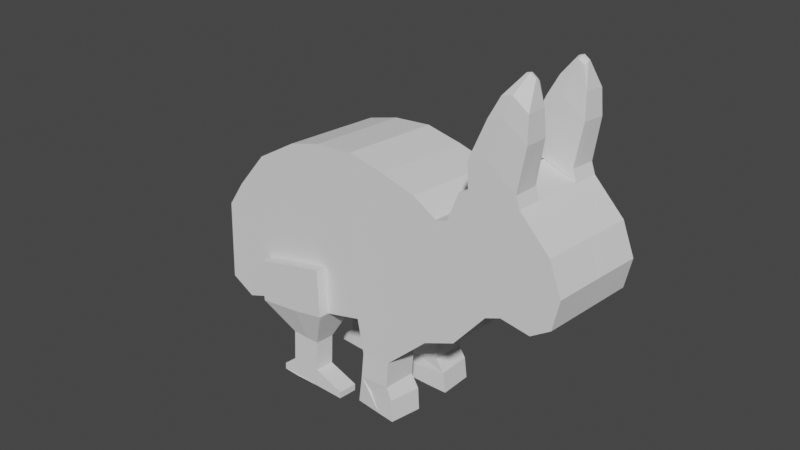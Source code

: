 # Source: Rabbit_V1.blend  (saved by Blender 2.91.10; exported with 4.5.12 LTS)
import bpy
from mathutils import Matrix  # noqa: F401  (used for matrix-valued properties, if any)

bpy.ops.wm.read_factory_settings(use_empty=True)
scene = bpy.context.scene
scene.name = 'Scene'

# ---- collections
col_collection = bpy.data.collections.new('Collection'); scene.collection.children.link(col_collection)

# ---- world
world_world = bpy.data.worlds.new('World'); scene.world = world_world
world_world.use_nodes = True; world_world.node_tree.nodes.clear()
_N = world_world.node_tree.nodes; _L = world_world.node_tree.links
n0 = _N.new('ShaderNodeOutputWorld'); n0.name = 'World Output'; n0.location = (300, 300)
n1 = _N.new('ShaderNodeBackground'); n1.name = 'Background'; n1.location = (10, 300)
n1.inputs[0].default_value = (0.05088, 0.05088, 0.05088, 1.0)
_L.new(n1.outputs[0], n0.inputs[0])
n0.is_active_output = True
world_world.color = (0.05088, 0.05088, 0.05088)
world_world.use_sun_shadow = False
world_world.sun_shadow_jitter_overblur = 0.0

# ---- meshes
me_plane = bpy.data.meshes.new('Plane')
me_plane.from_pydata([(-0.9882, -2.389, 0.0003701), (0.9533, -2.252, 0.008019), (10.43, -1.344, 1.049), (2.83, 0.7796, -2.367e-08), (-4.834, 0.4523, -5.882e-08), (-6.472, -2.67, -9.083e-08), (-1.0, 1.0, 0.0), (-2.658, 0.8797, -1.292e-08), (-6.472, -0.242, -1.334e-07), (-7.657, -2.354, 0.009492), (-7.412, -0.7437, 0.001471), (9.498, -1.256, 1.891e-07), (4.942, -2.216, 3.887e-08), (11.44, -0.04253, 1.049), (11.84, -0.5384, 1.049), (11.43, -1.122, 1.049), (-7.583, -1.891, 1.056), (9.906, 0.7752, 1.049), (8.291, 1.062, -4.051e-08), (-2.658, -2.459, 4.562e-08), (9.901, 0.775, -7.137e-08), (11.32, 0.1071, 1.049), (1.0, 1.0, 0.0), (8.991, -1.209, 1.943e-07), (6.956, 0.797, -6.901e-08), (4.946, -2.216, 1.049), (8.223, -1.303, 1.369e-07), (6.324, 0.2414, -8.148e-08), (0.9575, -2.252, 1.057), (6.53, -2.005, 6.156e-08), (5.723, 0.199, -8.603e-08), (-7.469, -1.117, 0.00333), (2.816, -2.216, 1.048), (4.569, 0.5219, -5.135e-08), (2.728, -2.936, 1.05), (1.912, -2.936, 1.05), (8.786, 0.5046, 1.054e-08), (10.26, 0.3352, -7.648e-09), (-4.834, -2.497, -7.127e-09), (7.429, 0.8909, -5.893e-08), (7.909, 0.3932, -1.426e-09), (8.827, 2.111, 7.212e-08), (10.15, 1.874, 4.668e-08), (8.827, 2.111, 7.212e-08), (10.15, 1.874, 4.668e-08), (-7.586, -1.891, 0.24), (-7.468, -1.117, 0.2361), (10.42, -1.344, 1.797e-07), (11.43, -1.122, 2.036e-07), (11.43, -0.04269, 3.647e-08), (11.31, 0.1069, 1.479e-08), (11.83, -0.5386, 1.083e-07), (1.2, -2.95, 1.054), (2.581, -3.468, 1.067), (1.766, -3.449, 1.067), (2.578, -3.468, 0.3568), (1.198, -2.95, 0.3435), (2.725, -2.936, 0.3405), (0.9547, -2.252, 0.3469), (4.943, -2.216, 0.3389), (-7.465, -1.117, 1.052), (1.051, -3.448, 0.3599), (2.971, -3.726, 0.3695), (0.7261, -3.76, 0.3185), (2.16, -4.127, 0.3639), (3.02, -4.162, 0.3872), (0.8361, -4.06, 0.3336), (-0.993, 0.2145, 1.049), (-0.9839, -2.389, 1.049), (10.26, 0.3354, 1.049), (7.433, 0.8911, 1.049), (6.961, 0.7971, 1.049), (9.503, -1.256, 1.049), (6.329, 0.2416, 1.049), (8.227, -1.303, 1.049), (8.995, -1.208, 1.049), (7.432, 0.3323, 1.049), (5.727, 0.1992, 1.049), (6.534, -2.005, 1.049), (6.769, -0.1164, 1.049), (4.573, 0.522, 1.049), (5.914, -0.3116, 1.049), (2.835, 0.7798, 1.049), (4.659, -0.1126, 1.049), (1.004, 1.0, 1.049), (2.83, 0.08544, 1.049), (-7.653, -2.354, 1.058), (-6.468, -2.67, 1.049), (-6.468, -0.2418, 1.049), (-7.408, -0.7435, 1.05), (-7.465, -1.117, 1.052), (-4.83, -2.496, 1.049), (-4.83, 0.4525, 1.049), (-6.468, -0.8046, 1.049), (-2.654, 0.8799, 1.049), (-4.83, -0.231, 1.049), (-0.9957, 1.0, 1.049), (-2.654, 0.1059, 1.049), (0.9934, 0.2463, 1.051), (1.054, -3.447, 1.07), (1.53, -3.688, 1.043), (2.87, -3.698, 1.078), (2.06, -4.099, 1.072), (2.92, -4.134, 1.095), (0.7357, -4.032, 1.042), (8.79, 0.5047, 1.049), (7.913, 0.3933, 1.049), (8.295, 1.062, 1.049), (7.417, 0.8983, 0.6476), (7.912, 0.3933, 0.7883), (8.789, 0.5047, 0.7883), (10.26, 0.3354, 0.7883), (9.89, 0.7825, 0.6476), (8.294, 1.062, 0.7883), (7.426, 1.399, 0.6476), (7.442, 1.392, 1.049), (8.384, 1.459, 1.049), (9.744, 0.9997, 1.049), (9.728, 1.007, 0.6476), (8.348, 2.144, 0.6739), (8.364, 2.136, 1.022), (9.115, 2.19, 1.022), (10.2, 1.824, 1.022), (10.18, 1.831, 0.6739), (8.937, 2.534, 0.7073), (8.952, 2.527, 0.9887), (9.461, 2.563, 0.9887), (10.2, 2.315, 0.9887), (10.18, 2.322, 0.7073), (9.593, 2.863, 0.6669), (9.619, 2.872, 0.7225), (9.775, 2.876, 0.6669), (9.789, 2.885, 0.7225), (10.04, 2.801, 0.7225), (10.04, 2.788, 0.6669), (-7.587, -1.891, 0.007185), (11.68, -0.3529, 0.0), (-0.9873, -1.414, 1.049), (-7.583, -1.891, 1.056), (-6.468, -1.971, 1.049), (-4.83, -1.648, 1.049), (-2.654, -1.499, 1.049), (0.971, -1.317, 1.055), (2.821, -1.354, 1.049), (4.839, -1.428, 1.049), (6.302, -1.371, 1.049), (7.681, -0.8586, 1.049), (8.41, -0.6314, 1.049), (9.815, -0.6515, 1.049), (10.99, -0.5763, 1.049), (11.69, -0.3527, 1.049), (8.907, -0.6385, 1.049), (-0.9875, -1.414, 1.278), (-0.9841, -2.389, 1.278), (-4.83, -2.496, 1.277), (-2.654, -2.459, 1.277), (-4.83, -1.648, 1.277), (-2.654, -1.499, 1.277), (11.43, -1.122, 0.2328), (7.909, 0.3932, 0.2328), (-4.833, -2.496, 0.2328), (11.31, 0.107, 0.2328), (8.786, 0.5046, 0.2328), (6.531, -2.005, 0.2328), (-7.468, -1.117, 0.2361), (2.726, -2.936, 0.498), (4.944, -2.216, 0.4965), (5.724, 0.1991, 0.2328), (-6.471, -0.2419, 0.2328), (-7.411, -0.7436, 0.2343), (1.198, -2.95, 0.5011), (11.83, -0.5385, 0.2328), (11.44, -0.04266, 0.2328), (-7.656, -2.354, 0.2423), (-6.471, -2.67, 0.2328), (8.224, -1.303, 0.2328), (8.992, -1.208, 0.2328), (6.325, 0.2414, 0.2328), (9.499, -1.256, 0.2328), (10.42, -1.344, 0.2328), (0.8138, -4.053, 0.4908), (1.001, 1.0, 0.2328), (-0.9991, 1.0, 0.2328), (0.9553, -2.252, 0.5045), (2.138, -4.121, 0.5211), (2.998, -4.156, 0.5444), (-2.657, -2.459, 0.2328), (-0.9872, -2.389, 0.2332), (7.43, 0.8909, 0.2328), (6.957, 0.797, 0.2328), (2.948, -3.72, 0.5267), (2.578, -3.468, 0.5144), (9.902, 0.775, 0.2328), (10.26, 0.3353, 0.2328), (1.051, -3.447, 0.5175), (4.57, 0.5219, 0.2328), (2.831, 0.7796, 0.2328), (-2.657, 0.8798, 0.2328), (-4.833, 0.4524, 0.2328), (11.69, -0.3528, 0.2328), (-7.586, -1.891, 0.24), (-3.503, -3.112, 0.6104), (-3.495, -3.11, 0.9333), (-1.984, -3.168, 0.6055), (-1.976, -3.166, 0.9284), (-3.705, -4.096, 0.6173), (-3.493, -3.109, 1.024), (-2.637, -3.15, 1.021), (-1.974, -3.165, 1.019), (-2.647, -3.153, 0.6076), (-3.632, -3.74, 0.6148), (-3.624, -3.738, 0.9377), (-2.113, -3.796, 0.6099), (-2.105, -3.794, 0.9328), (-4.322, -3.939, 0.6295), (-3.622, -3.737, 1.028), (-2.766, -3.778, 1.025), (-2.103, -3.793, 1.023), (-2.776, -3.781, 0.612), (-0.5889, -4.066, 0.9286), (-2.186, -4.153, 0.6124), (-2.178, -4.151, 0.9353), (-0.597, -4.068, 0.6057), (-3.696, -4.094, 1.031), (-2.84, -4.135, 1.028), (-2.176, -4.15, 1.026), (-2.849, -4.137, 0.6145), (-4.314, -3.937, 0.9524), (-4.35, -4.073, 0.6304), (-4.313, -3.937, 1.043), (-4.342, -4.071, 0.9533), (-2.831, -4.129, 0.6254), (-2.823, -4.127, 0.9484), (-3.486, -4.112, 0.9505), (-4.34, -4.07, 1.044), (-3.484, -4.111, 1.041), (-2.821, -4.126, 1.039), (-3.494, -4.114, 0.6276), (-0.6258, -4.208, 0.6067), (-0.5871, -4.066, 1.019), (-0.6178, -4.206, 0.9296), (-0.616, -4.206, 1.02), (-7.516, -1.418, 0.0), (-7.548, -1.629, 0.0), (-7.545, -1.622, 0.1982), (-7.513, -1.412, 0.1972), (-7.578, -1.3, 0.0), (-7.647, -1.748, 0.0), (-7.64, -1.735, 0.313), (-7.572, -1.287, 0.3108), (-7.904, -1.288, 0.0), (-7.972, -1.736, 0.0), (-7.966, -1.723, 0.3196), (-7.897, -1.275, 0.3174), (-7.888, -1.172, 0.0), (-7.992, -1.859, 0.0), (-7.982, -1.839, 0.4052), (-7.877, -1.151, 0.4018), (-8.082, -1.167, 0.0), (-8.187, -1.854, 0.0), (-8.177, -1.834, 0.4058), (-8.072, -1.146, 0.4024), (-8.989, -1.143, 0.0), (-9.093, -1.831, 0.0), (-9.083, -1.81, 0.4086), (-8.978, -1.122, 0.4052), (8.265, 1.077, 0.5125), (9.875, 0.7895, 0.5125), (7.403, 0.9054, 0.5125), (8.354, 1.473, 0.5124), (9.085, 2.204, 0.5387), (9.714, 1.014, 0.5124), (7.412, 1.406, 0.5124), (8.334, 2.151, 0.5387), (8.922, 2.541, 0.5722), (10.17, 1.838, 0.5387), (9.431, 2.577, 0.5722), (9.715, 2.831, 0.5924), (10.17, 2.33, 0.5722), (9.984, 2.737, 0.5958), (9.521, 2.802, 0.5899)], [(44, 42), (41, 43)], [(18, 36, 37, 20), (39, 40, 36, 18), (174, 160, 91, 87), (161, 192, 17, 21), (193, 162, 105, 69), (170, 194, 99, 52), (163, 175, 74, 78), (200, 173, 86, 138), (165, 166, 25, 34), (177, 167, 77, 73), (176, 178, 72, 75), (168, 169, 89, 88), (183, 170, 52, 28), (199, 172, 13, 150), (185, 190, 101, 103), (173, 174, 87, 86), (175, 176, 75, 74), (56, 57, 55, 61), (181, 182, 96, 84), (189, 177, 73, 71), (178, 179, 2, 72), (180, 184, 102, 104), (196, 181, 84, 82), (182, 197, 94, 96), (187, 183, 28, 68), (184, 185, 103, 102), (186, 187, 203, 209), (188, 189, 71, 70), (190, 191, 53, 101), (192, 193, 69, 17), (59, 57, 56, 58), (195, 196, 82, 80), (197, 198, 92, 94), (148, 2, 15, 149), (151, 72, 2, 148), (146, 74, 75, 147), (145, 78, 74, 146), (144, 25, 78, 145), (143, 32, 25, 144), (142, 28, 32, 143), (93, 88, 89, 90), (95, 92, 88, 93), (97, 94, 92, 95), (67, 96, 94, 97), (67, 98, 84, 96), (149, 15, 14, 150), (32, 28, 52, 35), (25, 32, 35, 34), (35, 52, 99, 54), (34, 35, 54, 53), (63, 62, 65, 66), (53, 54, 100, 101), (61, 55, 62, 63), (101, 100, 102, 103), (17, 69, 13, 21), (73, 79, 76, 71), (77, 81, 79, 73), (80, 83, 81, 77), (82, 85, 83, 80), (84, 98, 85, 82), (139, 93, 90, 138), (140, 95, 93, 139), (141, 97, 95, 140), (137, 67, 97, 141), (137, 142, 98, 67), (71, 76, 106, 70), (147, 75, 72, 151), (159, 188, 70, 106), (191, 165, 34, 53), (162, 159, 106, 105), (158, 171, 14, 15), (198, 168, 88, 92), (167, 195, 80, 77), (172, 161, 21, 13), (166, 163, 78, 25), (179, 158, 15, 2), (68, 153, 208, 204), (169, 164, 90, 89), (115, 116, 121, 120), (123, 118, 271, 275), (124, 129, 280, 274), (114, 119, 273, 272), (122, 123, 128, 127), (128, 123, 275, 278), (108, 114, 272, 268), (117, 118, 123, 122), (116, 117, 122, 121), (114, 115, 120, 119), (125, 126, 132, 130), (129, 131, 277, 280), (121, 122, 127, 126), (119, 120, 125, 124), (118, 112, 267, 271), (120, 121, 126, 125), (131, 129, 130, 132), (134, 131, 132, 133), (131, 134, 279, 277), (127, 128, 134, 133), (126, 127, 133, 132), (124, 125, 130, 129), (76, 147, 151, 106), (68, 28, 142, 137), (140, 91, 154, 156), (141, 140, 156, 157), (91, 140, 139, 87), (87, 139, 138, 86), (69, 149, 150, 13), (98, 142, 143, 85), (85, 143, 144, 83), (83, 144, 145, 81), (81, 145, 146, 79), (79, 146, 147, 76), (106, 151, 148, 105), (105, 148, 149, 69), (171, 199, 150, 14), (46, 45, 16, 60), (153, 152, 157, 155), (155, 157, 156, 154), (187, 68, 204, 203), (68, 137, 152, 153), (91, 160, 201, 202), (137, 141, 157, 152), (55, 57, 165, 191), (62, 55, 191, 190), (64, 65, 185, 184), (66, 64, 184, 180), (65, 62, 190, 185), (58, 56, 170, 183), (57, 59, 166, 165), (56, 61, 194, 170), (202, 201, 210, 211), (209, 203, 212, 218), (207, 206, 215, 216), (206, 202, 211, 215), (160, 186, 209, 201), (153, 155, 207, 208), (155, 154, 206, 207), (154, 91, 202, 206), (225, 224, 235, 236), (213, 217, 239, 219), (210, 218, 226, 205), (212, 213, 219, 222), (208, 207, 216, 217), (203, 204, 213, 212), (201, 209, 218, 210), (204, 208, 217, 213), (221, 225, 236, 232), (220, 221, 232, 231), (211, 210, 214, 227), (226, 220, 231, 237), (216, 215, 223, 224), (218, 212, 220, 226), (224, 223, 234, 235), (217, 216, 224, 225), (229, 227, 230, 234), (237, 231, 232, 233), (228, 237, 233, 230), (230, 233, 235, 234), (233, 232, 236, 235), (227, 214, 228, 230), (210, 205, 228, 214), (205, 226, 237, 228), (215, 211, 227, 229), (223, 215, 229, 234), (219, 239, 241, 240), (222, 219, 240, 238), (217, 225, 241, 239), (221, 220, 238, 240), (225, 221, 240, 241), (220, 212, 222, 238), (180, 104, 99, 194), (54, 99, 104, 102, 100), (18, 20, 37, 36), (39, 18, 36, 40), (1, 12, 59, 58), (12, 29, 59), (108, 109, 106, 70), (70, 107, 116, 115), (109, 110, 105, 106), (110, 111, 69, 105), (108, 70, 115, 114), (0, 1, 58), (107, 105, 69, 17), (70, 106, 105, 107), (111, 112, 17, 69), (37, 20, 112, 111), (20, 18, 113, 112), (36, 37, 111, 110), (40, 36, 110, 109), (18, 39, 108, 113), (39, 40, 109, 108), (107, 17, 117, 116), (17, 112, 118, 117), (243, 244, 248, 247), (51, 136, 199, 171), (10, 31, 164, 169), (38, 19, 186, 160), (47, 48, 158, 179), (59, 29, 163, 166), (49, 50, 161, 172), (30, 33, 195, 167), (4, 8, 168, 198), (48, 51, 171, 158), (36, 40, 159, 162), (40, 39, 188, 159), (7, 4, 198, 197), (33, 3, 196, 195), (20, 37, 193, 192), (39, 24, 189, 188), (19, 0, 187, 186), (0, 58, 183, 187), (6, 7, 197, 182), (3, 22, 181, 196), (11, 47, 179, 178), (24, 27, 177, 189), (22, 6, 182, 181), (26, 23, 176, 175), (9, 5, 174, 173), (136, 49, 172, 199), (8, 10, 169, 168), (23, 11, 178, 176), (27, 30, 167, 177), (135, 9, 173, 200), (29, 26, 175, 163), (37, 36, 162, 193), (50, 20, 192, 161), (5, 38, 160, 174), (66, 194, 61, 63), (66, 180, 194), (243, 242, 31, 135), (245, 244, 200, 164), (244, 243, 135, 200), (242, 245, 164, 31), (246, 247, 251, 250), (242, 243, 247, 246), (245, 242, 246, 249), (244, 245, 249, 248), (253, 250, 254, 257), (249, 246, 250, 253), (248, 249, 253, 252), (247, 248, 252, 251), (255, 256, 260, 259), (252, 253, 257, 256), (251, 252, 256, 255), (250, 251, 255, 254), (261, 258, 262, 265), (254, 255, 259, 258), (257, 254, 258, 261), (256, 257, 261, 260), (262, 263, 264, 265), (260, 261, 265, 264), (259, 260, 264, 263), (258, 259, 263, 262), (271, 269, 270, 275), (267, 266, 269, 271), (266, 268, 272, 269), (270, 273, 274, 276), (269, 272, 273, 270), (278, 276, 277, 279), (275, 270, 276, 278), (276, 274, 280, 277), (134, 128, 278, 279), (113, 108, 268, 266), (119, 124, 274, 273), (112, 113, 266, 267)])
_uv = me_plane.uv_layers.new(name='UVMap')
_uv.uv.foreach_set('vector', [1.0, 1.0, 1.0, 0.7865, 1.0, 0.7865, 1.0, 1.0, 1.0, 1.0, 1.0, 0.7865, 1.0, 0.7865, 1.0, 1.0, 0.0, 0.0, 0.0, 0.0, 0.0, 0.0, 0.0, 0.0, 0.0, 0.0, 0.0, 0.0, 0.0, 0.0, 0.0, 0.0, 1.0, 0.7865, 1.0, 0.7865, 1.0, 0.7865, 1.0, 0.7865, 0.0, 0.0, 0.0, 0.0, 0.0, 0.0, 0.0, 0.0, 0.0, 0.0, 0.0, 0.0, 0.0, 0.0, 0.0, 0.0, 0.0, 0.0, 0.0, 0.0, 0.0, 0.0, 0.0, 0.0, 0.0, 0.0, 0.0, 0.0, 0.0, 0.0, 0.0, 0.0, 0.0, 0.0, 0.0, 0.0, 0.0, 0.0, 0.0, 0.0, 0.0, 0.0, 0.0, 0.0, 0.0, 0.0, 0.0, 0.0, 0.0, 0.0, 0.0, 0.0, 0.0, 0.0, 0.0, 0.0, 0.0, 0.0, 0.0, 0.0, 0.0, 0.0, 0.0, 0.0, 0.0, 0.0, 0.0, 0.0, 0.0, 0.0, 0.0, 0.0, 0.0, 0.0, 0.0, 0.0, 0.0, 0.0, 0.0, 0.0, 0.0, 0.0, 0.0, 0.0, 0.0, 0.0, 0.0, 0.0, 0.0, 0.0, 0.0, 0.0, 0.0, 0.0, 0.0, 0.0, 0.0, 0.0, 0.0, 0.0, 0.0, 0.0, 0.0, 0.0, 0.0, 0.0, 0.0, 0.0, 0.0, 0.0, 0.0, 0.0, 0.0, 0.0, 0.0, 0.0, 0.0, 0.0, 0.0, 0.0, 0.0, 0.0, 0.0, 0.0, 0.0, 0.0, 0.0, 0.0, 0.0, 0.0, 0.0, 0.0, 0.0, 0.0, 0.0, 0.0, 0.0, 0.0, 0.0, 0.0, 0.0, 0.0, 0.0, 0.0, 0.0, 0.0, 0.0, 0.0, 0.0, 0.0, 0.0, 0.0, 0.0, 0.0, 0.0, 0.0, 0.0, 0.0, 0.0, 0.0, 0.0, 0.0, 0.0, 0.0, 0.0, 0.0, 0.0, 0.0, 0.0, 0.0, 0.0, 0.0, 0.0, 0.0, 0.0, 0.0, 0.0, 0.0, 0.0, 0.0, 0.0, 0.0, 0.0, 0.0, 0.0, 0.0, 0.0, 0.0, 0.0, 0.0, 0.0, 0.0, 1.0, 1.0, 1.0, 0.7865, 1.0, 0.7865, 1.0, 1.0, 0.0, 0.0, 0.0, 0.0, 0.0, 0.0, 0.0, 0.0, 0.0, 0.0, 0.0, 0.0, 0.0, 0.0, 0.0, 0.0, 0.0, 0.0, 0.0, 0.0, 0.0, 0.0, 0.0, 0.0, 1.0, 0.3439, 1.0, 0.07884, 1.0, 0.07884, 1.0, 0.3439, 1.0, 0.3439, 1.0, 0.07884, 1.0, 0.07884, 1.0, 0.3439, 1.0, 0.3439, 1.0, 0.07884, 1.0, 0.07884, 1.0, 0.3439, 1.0, 0.3439, 1.0, 0.07884, 1.0, 0.07884, 1.0, 0.3439, 1.0, 0.3439, 1.0, 0.07884, 1.0, 0.07884, 1.0, 0.3439, 1.0, 0.3439, 1.0, 0.07884, 1.0, 0.07884, 1.0, 0.3439, 1.0, 0.2877, 1.0, 0.0, 1.0, 0.07884, 1.0, 0.3439, 0.0, 0.8315, 0.0, 1.0, 0.0, 1.0, 0.0, 0.8837, 0.0, 0.7953, 0.0, 1.0, 0.0, 1.0, 0.0, 0.8315, 0.0, 0.7682, 0.0, 1.0, 0.0, 1.0, 0.0, 0.7953, 0.0, 0.7682, 0.0, 1.0, 0.0, 1.0, 0.0, 0.7682, 0.0, 0.7682, 1.0, 0.7682, 1.0, 1.0, 0.0, 1.0, 1.0, 0.3439, 1.0, 0.07884, 1.0, 0.07884, 1.0, 0.3439, 1.0, 0.07884, 1.0, 0.0, 1.0, 0.0, 1.0, 0.07884, 1.0, 0.07884, 1.0, 0.07884, 1.0, 0.07884, 1.0, 0.07884, 1.0, 0.07884, 1.0, 0.0, 1.0, 0.0, 1.0, 0.07884, 1.0, 0.07884, 1.0, 0.07884, 1.0, 0.07884, 1.0, 0.07884, 0.0, 0.0, 0.0, 0.0, 0.0, 0.0, 0.0, 0.0, 1.0, 0.07884, 1.0, 0.07884, 1.0, 0.07884, 1.0, 0.07884, 0.0, 0.0, 0.0, 0.0, 0.0, 0.0, 0.0, 0.0, 1.0, 0.07884, 1.0, 0.07884, 1.0, 0.07884, 1.0, 0.07884, 1.0, 1.0, 1.0, 0.7865, 1.0, 0.7865, 1.0, 1.0, 1.0, 1.0, 1.0, 0.7865, 1.0, 0.7865, 1.0, 1.0, 1.0, 1.0, 1.0, 0.7865, 1.0, 0.7865, 1.0, 1.0, 1.0, 1.0, 1.0, 0.7865, 1.0, 0.7865, 1.0, 1.0, 1.0, 1.0, 1.0, 0.7865, 1.0, 0.7865, 1.0, 1.0, 1.0, 1.0, 1.0, 0.7682, 1.0, 0.7865, 1.0, 1.0, 0.0, 0.4821, 0.0, 0.8315, 0.0, 0.8837, 0.0, 0.6426, 0.0, 0.3709, 0.0, 0.7953, 0.0, 0.8315, 0.0, 0.4821, 0.0, 0.2877, 0.0, 0.7682, 0.0, 0.7953, 0.0, 0.3709, 0.0, 0.2877, 0.0, 0.7682, 0.0, 0.7682, 0.0, 0.2877, 0.0, 0.2877, 1.0, 0.2877, 1.0, 0.7682, 0.0, 0.7682, 1.0, 1.0, 1.0, 0.7865, 1.0, 0.7865, 1.0, 1.0, 1.0, 0.3439, 1.0, 0.07884, 1.0, 0.07884, 1.0, 0.3439, 1.0, 0.7865, 1.0, 1.0, 1.0, 1.0, 1.0, 0.7865, 0.0, 0.0, 0.0, 0.0, 0.0, 0.0, 0.0, 0.0, 1.0, 0.7865, 1.0, 0.7865, 1.0, 0.7865, 1.0, 0.7865, 0.0, 0.0, 0.0, 0.0, 0.0, 0.0, 0.0, 0.0, 0.0, 0.0, 0.0, 0.0, 0.0, 0.0, 0.0, 0.0, 0.0, 0.0, 0.0, 0.0, 0.0, 0.0, 0.0, 0.0, 0.0, 0.0, 0.0, 0.0, 0.0, 0.0, 0.0, 0.0, 0.0, 0.0, 0.0, 0.0, 0.0, 0.0, 0.0, 0.0, 0.0, 0.0, 0.0, 0.0, 0.0, 0.0, 0.0, 0.0, 0.0, 0.0, 0.0, 0.0, 0.0, 0.0, 0.0, 0.0, 0.0, 0.0, 0.0, 0.0, 0.0, 0.0, 0.0, 0.0, 1.0, 1.0, 1.0, 1.0, 1.0, 1.0, 1.0, 1.0, 1.0, 1.0, 1.0, 1.0, 1.0, 1.0, 1.0, 1.0, 1.0, 1.0, 1.0, 1.0, 1.0, 1.0, 1.0, 1.0, 1.0, 1.0, 1.0, 1.0, 1.0, 1.0, 1.0, 1.0, 1.0, 1.0, 1.0, 1.0, 1.0, 1.0, 1.0, 1.0, 1.0, 1.0, 1.0, 1.0, 1.0, 1.0, 1.0, 1.0, 1.0, 1.0, 1.0, 1.0, 1.0, 1.0, 1.0, 1.0, 1.0, 1.0, 1.0, 1.0, 1.0, 1.0, 1.0, 1.0, 1.0, 1.0, 1.0, 1.0, 1.0, 1.0, 1.0, 1.0, 1.0, 1.0, 1.0, 1.0, 1.0, 1.0, 1.0, 1.0, 1.0, 1.0, 1.0, 1.0, 1.0, 1.0, 1.0, 1.0, 1.0, 1.0, 1.0, 1.0, 1.0, 1.0, 1.0, 1.0, 1.0, 1.0, 1.0, 1.0, 1.0, 1.0, 1.0, 1.0, 1.0, 1.0, 1.0, 1.0, 1.0, 1.0, 1.0, 1.0, 1.0, 1.0, 1.0, 1.0, 1.0, 1.0, 1.0, 1.0, 1.0, 1.0, 1.0, 1.0, 1.0, 1.0, 1.0, 1.0, 1.0, 1.0, 1.0, 1.0, 1.0, 1.0, 1.0, 1.0, 1.0, 1.0, 1.0, 1.0, 1.0, 1.0, 1.0, 1.0, 1.0, 1.0, 1.0, 1.0, 1.0, 1.0, 1.0, 1.0, 1.0, 1.0, 1.0, 1.0, 1.0, 1.0, 1.0, 1.0, 1.0, 1.0, 1.0, 1.0, 1.0, 1.0, 1.0, 1.0, 1.0, 1.0, 1.0, 1.0, 1.0, 1.0, 1.0, 1.0, 1.0, 0.7865, 1.0, 0.3439, 1.0, 0.3439, 1.0, 0.7865, 0.0, 0.0, 1.0, 0.0, 1.0, 0.2877, 0.0, 0.2877, 0.0, 0.3709, 0.0, 0.1169, 0.0, 0.1169, 0.0, 0.3709, 0.0, 0.2877, 0.0, 0.3709, 0.0, 0.3709, 0.0, 0.2877, 0.0, 0.1169, 0.0, 0.3709, 0.0, 0.4821, 0.0, 0.2729, 0.0, 0.2729, 0.0, 0.4821, 0.0, 0.6426, 0.0, 0.4982, 1.0, 0.7865, 1.0, 0.3439, 1.0, 0.3439, 1.0, 0.7865, 1.0, 0.7682, 1.0, 0.2877, 1.0, 0.3439, 1.0, 0.7865, 1.0, 0.7865, 1.0, 0.3439, 1.0, 0.3439, 1.0, 0.7865, 1.0, 0.7865, 1.0, 0.3439, 1.0, 0.3439, 1.0, 0.7865, 1.0, 0.7865, 1.0, 0.3439, 1.0, 0.3439, 1.0, 0.7865, 1.0, 0.7865, 1.0, 0.3439, 1.0, 0.3439, 1.0, 0.7865, 1.0, 0.7865, 1.0, 0.3439, 1.0, 0.3439, 1.0, 0.7865, 1.0, 0.7865, 1.0, 0.3439, 1.0, 0.3439, 1.0, 0.7865, 0.0, 0.0, 0.0, 0.0, 0.0, 0.0, 0.0, 0.0, 0.0, 0.0, 0.0, 0.0, 0.0, 0.0, 0.0, 0.0, 0.0, 0.0, 0.0, 0.2877, 0.0, 0.2877, 0.0, 0.0, 0.0, 0.0, 0.0, 0.2877, 0.0, 0.3709, 0.0, 0.1169, 0.0, 0.0, 0.0, 0.0, 0.0, 0.0, 0.0, 0.0, 0.0, 0.0, 0.0, 0.2877, 0.0, 0.2877, 0.0, 0.0, 0.0, 0.0, 0.0, 0.0, 0.0, 0.0, 0.0, 0.0, 0.0, 0.2877, 0.0, 0.2877, 0.0, 0.2877, 0.0, 0.2877, 0.0, 0.0, 0.0, 0.0, 0.0, 0.0, 0.0, 0.0, 0.0, 0.0, 0.0, 0.0, 0.0, 0.0, 0.0, 0.0, 0.0, 0.0, 0.0, 0.0, 0.0, 0.0, 0.0, 0.0, 0.0, 0.0, 0.0, 0.0, 0.0, 0.0, 0.0, 0.0, 0.0, 0.0, 0.0, 0.0, 0.0, 0.0, 0.0, 0.0, 0.0, 0.0, 0.0, 0.0, 0.0, 0.0, 0.0, 0.0, 0.0, 0.0, 0.0, 0.0, 0.0, 0.0, 0.0, 0.0, 0.0, 0.0, 0.0, 0.0, 0.0, 0.0, 0.0, 0.0, 0.0, 0.0, 0.0, 0.0, 0.0, 0.0, 0.0, 0.0, 0.0, 0.0, 0.0, 0.0, 0.0, 0.0, 0.0, 0.0, 0.0, 0.0, 0.0, 0.1169, 0.0, 0.1169, 0.0, 0.0, 0.0, 0.1169, 0.0, 0.1169, 0.0, 0.1169, 0.0, 0.1169, 0.0, 0.0, 0.0, 0.0, 0.0, 0.0, 0.0, 0.0, 0.0, 0.0, 0.0, 0.0, 0.0, 0.0, 0.0, 0.0, 0.0, 0.0, 0.0, 0.1169, 0.0, 0.1169, 0.0, 0.0, 0.0, 0.1169, 0.0, 0.1169, 0.0, 0.1169, 0.0, 0.1169, 0.0, 0.0, 0.0, 0.0, 0.0, 0.0, 0.0, 0.0, 0.0, 0.0, 0.0, 0.0, 0.0, 0.0, 0.0, 0.0, 0.0, 0.0, 0.0, 0.0, 0.0, 0.0, 0.0, 0.0, 0.0, 0.0, 0.0, 0.0, 0.0, 0.0, 0.0, 0.0, 0.0, 0.0, 0.0, 0.0, 0.0, 0.0, 0.0, 0.0, 0.0, 0.0, 0.0, 0.0, 0.0, 0.0, 0.0, 0.0, 0.0, 0.0, 0.0, 0.0, 0.0, 0.0, 0.0, 0.0, 0.0, 0.0, 0.0, 0.0, 0.0, 0.0, 0.0, 0.0, 0.0, 0.0, 0.0, 0.0, 0.0, 0.0, 0.0, 0.0, 0.0, 0.0, 0.0, 0.0, 0.0, 0.0, 0.0, 0.0, 0.0, 0.0, 0.0, 0.0, 0.0, 0.0, 0.0, 0.0, 0.0, 0.0, 0.0, 0.0, 0.0, 0.0, 0.0, 0.0, 0.0, 0.0, 0.0, 0.1169, 0.0, 0.1169, 0.0, 0.0, 0.0, 0.0, 0.0, 0.0, 0.0, 0.0, 0.0, 0.0, 0.0, 0.0, 0.0, 0.1169, 0.0, 0.1169, 0.0, 0.0, 0.0, 0.0, 0.0, 0.0, 0.0, 0.0, 0.0, 0.0, 0.0, 0.1169, 0.0, 0.1169, 0.0, 0.1169, 0.0, 0.1169, 0.0, 0.0, 0.0, 0.0, 0.0, 0.0, 0.0, 0.0, 0.0, 0.0, 0.0, 0.0, 0.0, 0.0, 0.0, 0.0, 0.0, 0.0, 0.0, 0.0, 0.0, 0.0, 0.0, 0.0, 0.0, 0.0, 0.0, 0.0, 0.0, 0.0, 0.0, 0.0, 0.0, 0.0, 0.0, 0.0, 0.0, 0.0, 0.0, 0.0, 0.0, 0.0, 0.0, 0.0, 0.0, 0.0, 0.0, 0.0, 0.0, 0.0, 0.0, 0.0, 0.0, 0.0, 0.0, 0.0, 0.0, 0.1169, 0.0, 0.1169, 0.0, 0.1169, 0.0, 0.1169, 0.0, 0.1169, 0.0, 0.1169, 0.0, 0.1169, 0.0, 0.1169, 0.0, 0.0, 0.0, 0.0, 0.0, 0.0, 0.0, 0.0, 0.0, 0.0, 0.0, 0.0, 0.0, 0.0, 0.0, 0.0, 0.0, 0.0, 0.0, 0.0, 0.0, 0.0, 0.0, 0.0, 0.0, 0.0, 0.0, 0.0, 0.0, 0.0, 0.0, 0.0, 0.0, 0.0, 0.0, 0.0, 0.0, 0.0, 0.0, 0.0, 0.0, 0.0, 0.0, 0.0, 0.0, 0.0, 0.0, 0.0, 0.0, 0.0, 0.0, 0.0, 0.0, 0.0, 0.0, 0.0, 1.0, 0.07884, 0.0, 0.0, 0.0, 0.0, 1.0, 0.07884, 1.0, 0.07884, 1.0, 1.0, 1.0, 1.0, 1.0, 0.7865, 1.0, 0.7865, 1.0, 1.0, 1.0, 1.0, 1.0, 0.7865, 1.0, 0.7865, 0.0, 0.0, 0.0, 0.0, 0.0, 0.0, 0.0, 0.0, 0.0, 0.0, 0.0, 0.0, 0.0, 0.0, 1.0, 1.0, 1.0, 0.7865, 1.0, 0.7865, 1.0, 1.0, 1.0, 1.0, 1.0, 1.0, 1.0, 1.0, 1.0, 1.0, 1.0, 0.7865, 1.0, 0.7865, 1.0, 0.7865, 1.0, 0.7865, 1.0, 0.7865, 1.0, 0.7865, 1.0, 0.7865, 1.0, 0.7865, 1.0, 1.0, 1.0, 1.0, 1.0, 1.0, 1.0, 1.0, 0.0, 0.0, 0.0, 0.0, 0.0, 0.0, 1.0, 1.0, 1.0, 0.7865, 1.0, 0.7865, 1.0, 1.0, 1.0, 1.0, 1.0, 0.7865, 1.0, 0.7865, 1.0, 1.0, 1.0, 0.7865, 1.0, 1.0, 1.0, 1.0, 1.0, 0.7865, 1.0, 0.7865, 1.0, 1.0, 1.0, 1.0, 1.0, 0.7865, 1.0, 1.0, 1.0, 1.0, 1.0, 1.0, 1.0, 1.0, 1.0, 0.7865, 1.0, 0.7865, 1.0, 0.7865, 1.0, 0.7865, 1.0, 0.7865, 1.0, 0.7865, 1.0, 0.7865, 1.0, 0.7865, 1.0, 1.0, 1.0, 1.0, 1.0, 1.0, 1.0, 1.0, 1.0, 1.0, 1.0, 0.7865, 1.0, 0.7865, 1.0, 1.0, 1.0, 1.0, 1.0, 1.0, 1.0, 1.0, 1.0, 1.0, 1.0, 1.0, 1.0, 1.0, 1.0, 1.0, 1.0, 1.0, 0.0, 0.0, 0.0, 0.0, 0.0, 0.0, 0.0, 0.0, 0.0, 0.0, 0.0, 0.0, 0.0, 0.0, 0.0, 0.0, 0.0, 0.0, 0.0, 0.0, 0.0, 0.0, 0.0, 0.0, 0.0, 0.0, 0.0, 0.0, 0.0, 0.0, 0.0, 0.0, 0.0, 0.0, 0.0, 0.0, 0.0, 0.0, 0.0, 0.0, 0.0, 0.0, 0.0, 0.0, 0.0, 0.0, 0.0, 0.0, 0.0, 0.0, 0.0, 0.0, 0.0, 0.0, 0.0, 0.0, 0.0, 0.0, 0.0, 0.0, 0.0, 0.0, 0.0, 0.0, 0.0, 0.0, 0.0, 0.0, 0.0, 0.0, 0.0, 0.0, 0.0, 0.0, 0.0, 0.0, 0.0, 0.0, 0.0, 0.0, 1.0, 0.7865, 1.0, 0.7865, 1.0, 0.7865, 1.0, 0.7865, 1.0, 0.7865, 1.0, 1.0, 1.0, 1.0, 1.0, 0.7865, 0.0, 0.0, 0.0, 0.0, 0.0, 0.0, 0.0, 0.0, 0.0, 0.0, 0.0, 0.0, 0.0, 0.0, 0.0, 0.0, 1.0, 1.0, 1.0, 0.7865, 1.0, 0.7865, 1.0, 1.0, 0.0, 0.0, 0.0, 0.0, 0.0, 0.0, 0.0, 0.0, 0.0, 0.0, 0.0, 0.0, 0.0, 0.0, 0.0, 0.0, 0.0, 0.0, 0.0, 0.0, 0.0, 0.0, 0.0, 0.0, 0.0, 0.0, 0.0, 0.0, 0.0, 0.0, 0.0, 0.0, 0.0, 0.0, 0.0, 0.0, 0.0, 0.0, 0.0, 0.0, 0.0, 0.0, 0.0, 0.0, 0.0, 0.0, 0.0, 0.0, 0.0, 0.0, 0.0, 0.0, 0.0, 0.0, 0.0, 0.0, 0.0, 0.0, 0.0, 0.0, 0.0, 0.0, 0.0, 0.0, 0.0, 0.0, 0.0, 0.0, 0.0, 0.0, 0.0, 0.0, 0.0, 0.0, 0.0, 0.0, 0.0, 0.0, 0.0, 0.0, 0.0, 0.0, 0.0, 0.0, 0.0, 0.0, 0.0, 0.0, 0.0, 0.0, 0.0, 0.0, 0.0, 0.0, 0.0, 0.0, 0.0, 0.0, 0.0, 0.0, 0.0, 0.0, 0.0, 0.0, 0.0, 0.0, 0.0, 0.0, 0.0, 0.0, 0.0, 0.0, 0.0, 0.0, 0.0, 0.0, 0.0, 0.0, 0.0, 0.0, 0.0, 0.0, 0.0, 0.0, 0.0, 0.0, 0.0, 0.0, 1.0, 0.7865, 1.0, 0.7865, 1.0, 0.7865, 1.0, 0.7865, 0.0, 0.0, 0.0, 0.0, 0.0, 0.0, 0.0, 0.0, 0.0, 0.0, 0.0, 0.0, 0.0, 0.0, 0.0, 0.0, 0.0, 0.0, 0.0, 0.0, 0.0, 0.0, 0.0, 0.0, 0.0, 0.0, 0.0, 0.0, 0.0, 0.0, 0.0, 0.0, 0.0, 0.0, 0.0, 0.0, 0.0, 0.0, 0.0, 0.0, 0.0, 0.0, 0.0, 0.0, 0.0, 0.0, 0.0, 0.0, 0.0, 0.0, 0.0, 0.0, 0.0, 0.0, 0.0, 0.0, 0.0, 0.0, 0.0, 0.0, 0.0, 0.0, 0.0, 0.0, 0.0, 0.0, 0.0, 0.0, 0.0, 0.0, 0.0, 0.0, 0.0, 0.0, 0.0, 0.0, 0.0, 0.0, 0.0, 0.0, 0.0, 0.0, 0.0, 0.0, 0.0, 0.0, 0.0, 0.0, 0.0, 0.0, 0.0, 0.0, 0.0, 0.0, 0.0, 0.0, 0.0, 0.0, 0.0, 0.0, 0.0, 0.0, 0.0, 0.0, 0.0, 0.0, 0.0, 0.0, 0.0, 0.0, 0.0, 0.0, 0.0, 0.0, 0.0, 0.0, 0.0, 0.0, 0.0, 0.0, 0.0, 0.0, 0.0, 0.0, 0.0, 0.0, 0.0, 0.0, 0.0, 0.0, 0.0, 0.0, 0.0, 0.0, 0.0, 0.0, 0.0, 0.0, 0.0, 0.0, 0.0, 0.0, 0.0, 0.0, 0.0, 0.0, 0.0, 0.0, 0.0, 0.0, 0.0, 0.0, 0.0, 0.0, 0.0, 0.0, 0.0, 0.0, 0.0, 0.0, 0.0, 0.0, 0.0, 0.0, 0.0, 0.0, 0.0, 0.0, 0.0, 0.0, 0.0, 0.0, 0.0, 0.0, 0.0, 0.0, 0.0, 0.0, 0.0, 0.0, 0.0, 0.0, 0.0, 0.0, 0.0, 0.0, 0.0, 0.0, 0.0, 0.0, 0.0, 0.0, 0.0, 0.0, 0.0, 0.0, 0.0, 0.0, 0.0, 0.0, 0.0, 0.0, 0.0, 0.0, 0.0, 0.0, 0.0, 0.0, 0.0, 0.0, 0.0, 0.0, 0.0, 0.0, 0.0, 0.0, 0.0, 0.0, 0.0, 0.0, 0.0, 0.0, 1.0, 1.0, 1.0, 1.0, 1.0, 1.0, 1.0, 1.0, 1.0, 1.0, 1.0, 1.0, 1.0, 1.0, 1.0, 1.0, 1.0, 1.0, 1.0, 1.0, 1.0, 1.0, 1.0, 1.0, 1.0, 1.0, 1.0, 1.0, 1.0, 1.0, 1.0, 1.0, 1.0, 1.0, 1.0, 1.0, 1.0, 1.0, 1.0, 1.0, 1.0, 1.0, 1.0, 1.0, 1.0, 1.0, 1.0, 1.0, 1.0, 1.0, 1.0, 1.0, 1.0, 1.0, 1.0, 1.0, 1.0, 1.0, 1.0, 1.0, 1.0, 1.0, 1.0, 1.0, 1.0, 1.0, 1.0, 1.0, 1.0, 1.0, 1.0, 1.0, 1.0, 1.0, 1.0, 1.0, 1.0, 1.0, 1.0, 1.0, 1.0, 1.0, 1.0, 1.0, 1.0, 1.0, 1.0, 1.0, 1.0, 1.0, 1.0, 1.0, 1.0, 1.0, 1.0, 1.0])
me_plane.use_remesh_fix_poles = True
me_plane.use_remesh_preserve_attributes = False
me_plane.use_mirror_vertex_groups = False
me_plane.update()

# ---- objects
ob_empty = bpy.data.objects.new('Empty', None)
ob_plane = bpy.data.objects.new('Plane', me_plane)

# ---- transforms, parenting, visibility, modifiers, constraints
ob_empty.location = (0.4876, -5.831e-07, 4.34)
ob_empty.rotation_euler = (1.571, -0.0, -0.0)
ob_empty.scale = (5.163, 5.163, 5.163)
ob_empty.empty_display_type = 'IMAGE'
ob_empty.empty_display_size = 5.0
ob_empty.hide_select = True
ob_empty.lineart.crease_threshold = 0.0
ob_plane.location = (0.7485, -4.769e-07, 3.549)
ob_plane.rotation_euler = (1.523, -0.09065, -0.0443)
ob_plane.scale = (0.4017, 0.9671, 0.9671)
ob_plane.lineart.crease_threshold = 0.0
_m = ob_plane.modifiers.new('Mirror', 'MIRROR')
_m.use_axis = (False, False, True)
_m.use_clip = True

# ---- collection membership
col_collection.objects.link(ob_empty)
col_collection.objects.link(ob_plane)

# ---- scene / render settings (as saved in the file)
scene.frame_start = 1; scene.frame_end = 250; scene.frame_set(1)
scene.render.engine = 'BLENDER_EEVEE_NEXT'
scene.cycles.use_denoising = False
scene.cycles.samples = 128
scene.cycles.sampling_pattern = 'TABULATED_SOBOL'
scene.cycles.use_adaptive_sampling = False
scene.cycles.use_light_tree = False
scene.view_settings.view_transform = 'Filmic'
bpy.context.view_layer.update()

# ---- added for rendering (the .blend has no active camera and no usable light): camera, sun
cam_auto = bpy.data.cameras.new('AutoCamera')
cam_auto.lens = 50.0
cam_auto.sensor_width = 36.0
cam_auto.clip_end = 1000.0
ob_auto_camera = bpy.data.objects.new('AutoCamera', cam_auto)
scene.collection.objects.link(ob_auto_camera)
ob_auto_camera.location = (12.7662, -13.7529, 12.0926)
ob_auto_camera.rotation_euler = (1.09748, -7.21219e-08, 0.694738)
scene.camera = ob_auto_camera
light_auto_sun = bpy.data.lights.new('AutoSun', 'SUN')
light_auto_sun.energy = 3.0
light_auto_sun.angle = 0.0523599
ob_auto_sun = bpy.data.objects.new('AutoSun', light_auto_sun)
scene.collection.objects.link(ob_auto_sun)
ob_auto_sun.rotation_euler = (0.872665, 0.174533, 0.523599)
bpy.context.view_layer.update()
